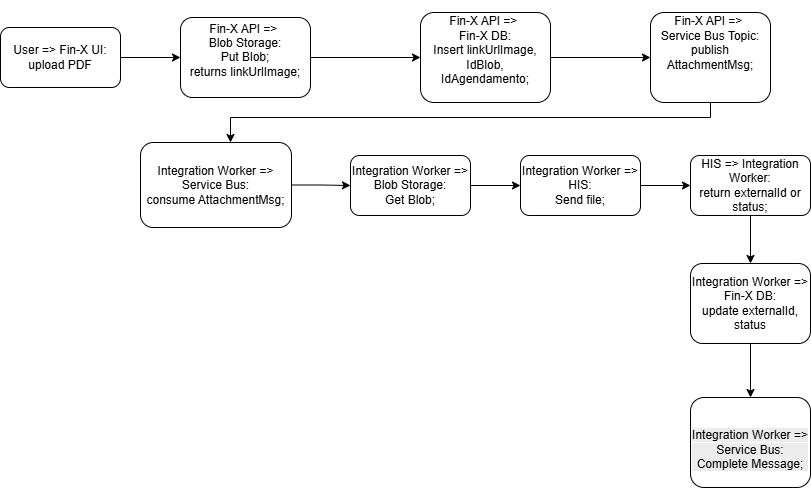

The diagram above was exported from draw.io. Its source (the exported page's mxGraphModel, read from the mxfile embedded in the PNG):
<mxGraphModel dx="703" dy="417" grid="1" gridSize="10" guides="1" tooltips="1" connect="1" arrows="1" fold="1" page="1" pageScale="1" pageWidth="827" pageHeight="1169" math="0" shadow="0">
  <root>
    <mxCell id="0" />
    <mxCell id="1" parent="0" />
    <mxCell id="AqtSYW7Hf-Y5VRsTKrQ0-2" edge="1" parent="1" source="AqtSYW7Hf-Y5VRsTKrQ0-1" style="edgeStyle=orthogonalEdgeStyle;rounded=0;orthogonalLoop=1;jettySize=auto;html=1;exitX=1;exitY=0.5;exitDx=0;exitDy=0;" target="AqtSYW7Hf-Y5VRsTKrQ0-3">
      <mxGeometry relative="1" as="geometry">
        <mxPoint x="250" y="90" as="targetPoint" />
      </mxGeometry>
    </mxCell>
    <mxCell id="AqtSYW7Hf-Y5VRsTKrQ0-1" parent="1" style="rounded=1;whiteSpace=wrap;html=1;" value="User =&amp;gt; Fin-X UI: upload PDF" vertex="1">
      <mxGeometry height="60" width="120" x="50" y="60" as="geometry" />
    </mxCell>
    <mxCell id="AqtSYW7Hf-Y5VRsTKrQ0-5" edge="1" parent="1" source="AqtSYW7Hf-Y5VRsTKrQ0-3" style="edgeStyle=orthogonalEdgeStyle;rounded=0;orthogonalLoop=1;jettySize=auto;html=1;" target="AqtSYW7Hf-Y5VRsTKrQ0-4" value="">
      <mxGeometry relative="1" as="geometry" />
    </mxCell>
    <mxCell id="AqtSYW7Hf-Y5VRsTKrQ0-3" parent="1" style="rounded=1;whiteSpace=wrap;html=1;" value="Fin-X API =&amp;gt;&amp;nbsp;&lt;div&gt;Blob Storage:&lt;/div&gt;&lt;div&gt;Put Blob;&lt;/div&gt;&lt;div&gt;returns linkUrlImage;&lt;/div&gt;&lt;div&gt;&lt;br&gt;&lt;/div&gt;" vertex="1">
      <mxGeometry height="80" width="130" x="230" y="50" as="geometry" />
    </mxCell>
    <mxCell id="AqtSYW7Hf-Y5VRsTKrQ0-7" edge="1" parent="1" source="AqtSYW7Hf-Y5VRsTKrQ0-4" style="edgeStyle=orthogonalEdgeStyle;rounded=0;orthogonalLoop=1;jettySize=auto;html=1;" target="AqtSYW7Hf-Y5VRsTKrQ0-6" value="">
      <mxGeometry relative="1" as="geometry" />
    </mxCell>
    <mxCell id="AqtSYW7Hf-Y5VRsTKrQ0-4" parent="1" style="rounded=1;whiteSpace=wrap;html=1;" value="Fin-X API =&amp;gt;&amp;nbsp;&lt;div&gt;Fin-X DB:&lt;/div&gt;&lt;div&gt;&lt;span style=&quot;background-color: transparent; color: light-dark(rgb(0, 0, 0), rgb(255, 255, 255));&quot;&gt;Insert linkUrlImage, IdBlob, IdAgendamento;&lt;/span&gt;&lt;/div&gt;&lt;div&gt;&lt;br&gt;&lt;/div&gt;" vertex="1">
      <mxGeometry height="90" width="130" x="470" y="45" as="geometry" />
    </mxCell>
    <mxCell id="AqtSYW7Hf-Y5VRsTKrQ0-9" edge="1" parent="1" source="AqtSYW7Hf-Y5VRsTKrQ0-6" style="edgeStyle=orthogonalEdgeStyle;rounded=0;orthogonalLoop=1;jettySize=auto;html=1;" target="AqtSYW7Hf-Y5VRsTKrQ0-8" value="">
      <mxGeometry relative="1" as="geometry">
        <Array as="points">
          <mxPoint x="760" y="150" />
          <mxPoint x="280" y="150" />
        </Array>
      </mxGeometry>
    </mxCell>
    <mxCell id="AqtSYW7Hf-Y5VRsTKrQ0-6" parent="1" style="whiteSpace=wrap;html=1;rounded=1;" value="&lt;br&gt;Fin-X API =&amp;gt;&amp;nbsp;&lt;div style=&quot;forced-color-adjust: none;&quot;&gt;&lt;span style=&quot;background-color: transparent; color: light-dark(rgb(0, 0, 0), rgb(255, 255, 255));&quot;&gt;Service Bus Topic:&lt;/span&gt;&lt;/div&gt;&lt;div style=&quot;forced-color-adjust: none;&quot;&gt;&lt;span style=&quot;background-color: transparent; color: light-dark(rgb(0, 0, 0), rgb(255, 255, 255));&quot;&gt;publish AttachmentMsg;&lt;/span&gt;&lt;/div&gt;&lt;div style=&quot;forced-color-adjust: none;&quot;&gt;&lt;br style=&quot;forced-color-adjust: none; color: rgb(0, 0, 0); font-family: Helvetica; font-size: 12px; font-style: normal; font-variant-ligatures: normal; font-variant-caps: normal; font-weight: 400; letter-spacing: normal; orphans: 2; text-align: center; text-indent: 0px; text-transform: none; widows: 2; word-spacing: 0px; -webkit-text-stroke-width: 0px; white-space: normal; background-color: rgb(236, 236, 236); text-decoration-thickness: initial; text-decoration-style: initial; text-decoration-color: initial;&quot;&gt;&lt;br&gt;&lt;br&gt;&lt;/div&gt;" vertex="1">
      <mxGeometry height="90" width="120" x="700" y="45" as="geometry" />
    </mxCell>
    <mxCell id="AqtSYW7Hf-Y5VRsTKrQ0-12" edge="1" parent="1" source="AqtSYW7Hf-Y5VRsTKrQ0-8" style="edgeStyle=orthogonalEdgeStyle;rounded=0;orthogonalLoop=1;jettySize=auto;html=1;" target="AqtSYW7Hf-Y5VRsTKrQ0-11" value="">
      <mxGeometry relative="1" as="geometry" />
    </mxCell>
    <mxCell id="AqtSYW7Hf-Y5VRsTKrQ0-8" parent="1" style="whiteSpace=wrap;html=1;rounded=1;" value="Integration Worker =&amp;gt;&lt;div&gt;Service Bus:&lt;/div&gt;&lt;div&gt;consume&amp;nbsp;&lt;span style=&quot;background-color: transparent; color: light-dark(rgb(0, 0, 0), rgb(255, 255, 255));&quot;&gt;AttachmentMsg;&lt;/span&gt;&lt;/div&gt;" vertex="1">
      <mxGeometry height="85" width="151" x="190" y="175" as="geometry" />
    </mxCell>
    <mxCell id="AqtSYW7Hf-Y5VRsTKrQ0-14" edge="1" parent="1" source="AqtSYW7Hf-Y5VRsTKrQ0-11" style="edgeStyle=orthogonalEdgeStyle;rounded=0;orthogonalLoop=1;jettySize=auto;html=1;" target="AqtSYW7Hf-Y5VRsTKrQ0-13" value="">
      <mxGeometry relative="1" as="geometry" />
    </mxCell>
    <mxCell id="AqtSYW7Hf-Y5VRsTKrQ0-11" parent="1" style="whiteSpace=wrap;html=1;rounded=1;" value="Integration Worker =&amp;gt;&lt;div&gt;Blob Storage:&lt;/div&gt;&lt;div&gt;Get Blob;&lt;/div&gt;" vertex="1">
      <mxGeometry height="60" width="120" x="400" y="188" as="geometry" />
    </mxCell>
    <mxCell id="AqtSYW7Hf-Y5VRsTKrQ0-20" edge="1" parent="1" source="AqtSYW7Hf-Y5VRsTKrQ0-13" style="edgeStyle=orthogonalEdgeStyle;rounded=0;orthogonalLoop=1;jettySize=auto;html=1;" target="AqtSYW7Hf-Y5VRsTKrQ0-15" value="">
      <mxGeometry relative="1" as="geometry" />
    </mxCell>
    <mxCell id="AqtSYW7Hf-Y5VRsTKrQ0-13" parent="1" style="whiteSpace=wrap;html=1;rounded=1;" value="Integration Worker =&amp;gt;&lt;div&gt;HIS:&lt;/div&gt;&lt;div&gt;Send file;&lt;/div&gt;" vertex="1">
      <mxGeometry height="60" width="120" x="570" y="188" as="geometry" />
    </mxCell>
    <mxCell id="AqtSYW7Hf-Y5VRsTKrQ0-21" edge="1" parent="1" source="AqtSYW7Hf-Y5VRsTKrQ0-15" style="edgeStyle=orthogonalEdgeStyle;rounded=0;orthogonalLoop=1;jettySize=auto;html=1;" target="AqtSYW7Hf-Y5VRsTKrQ0-17" value="">
      <mxGeometry relative="1" as="geometry" />
    </mxCell>
    <mxCell id="AqtSYW7Hf-Y5VRsTKrQ0-15" parent="1" style="whiteSpace=wrap;html=1;rounded=1;" value="HIS =&amp;gt; Integration Worker:&lt;div&gt;return externalId or status;&lt;/div&gt;" vertex="1">
      <mxGeometry height="60" width="120" x="740" y="188" as="geometry" />
    </mxCell>
    <mxCell id="AqtSYW7Hf-Y5VRsTKrQ0-23" edge="1" parent="1" source="AqtSYW7Hf-Y5VRsTKrQ0-17" style="edgeStyle=orthogonalEdgeStyle;rounded=0;orthogonalLoop=1;jettySize=auto;html=1;" target="AqtSYW7Hf-Y5VRsTKrQ0-22" value="">
      <mxGeometry relative="1" as="geometry" />
    </mxCell>
    <mxCell id="AqtSYW7Hf-Y5VRsTKrQ0-17" parent="1" style="whiteSpace=wrap;html=1;rounded=1;" value="Integration Worker =&amp;gt;&lt;div&gt;Fin-X DB:&lt;/div&gt;&lt;div&gt;update externalId, status&lt;/div&gt;" vertex="1">
      <mxGeometry height="80" width="120" x="740" y="296" as="geometry" />
    </mxCell>
    <mxCell id="AqtSYW7Hf-Y5VRsTKrQ0-22" parent="1" style="whiteSpace=wrap;html=1;rounded=1;" value="&lt;br&gt;&lt;span style=&quot;color: rgb(0, 0, 0); font-family: Helvetica; font-size: 12px; font-style: normal; font-variant-ligatures: normal; font-variant-caps: normal; font-weight: 400; letter-spacing: normal; orphans: 2; text-align: center; text-indent: 0px; text-transform: none; widows: 2; word-spacing: 0px; -webkit-text-stroke-width: 0px; white-space: normal; background-color: rgb(236, 236, 236); text-decoration-thickness: initial; text-decoration-style: initial; text-decoration-color: initial; float: none; display: inline !important;&quot;&gt;Integration Worker =&amp;gt;&lt;/span&gt;&lt;div style=&quot;forced-color-adjust: none; color: rgb(0, 0, 0); font-family: Helvetica; font-size: 12px; font-style: normal; font-variant-ligatures: normal; font-variant-caps: normal; font-weight: 400; letter-spacing: normal; orphans: 2; text-align: center; text-indent: 0px; text-transform: none; widows: 2; word-spacing: 0px; -webkit-text-stroke-width: 0px; white-space: normal; background-color: rgb(236, 236, 236); text-decoration-thickness: initial; text-decoration-style: initial; text-decoration-color: initial;&quot;&gt;Service Bus:&lt;/div&gt;&lt;div style=&quot;forced-color-adjust: none; color: rgb(0, 0, 0); font-family: Helvetica; font-size: 12px; font-style: normal; font-variant-ligatures: normal; font-variant-caps: normal; font-weight: 400; letter-spacing: normal; orphans: 2; text-align: center; text-indent: 0px; text-transform: none; widows: 2; word-spacing: 0px; -webkit-text-stroke-width: 0px; white-space: normal; background-color: rgb(236, 236, 236); text-decoration-thickness: initial; text-decoration-style: initial; text-decoration-color: initial;&quot;&gt;Complete Message;&lt;/div&gt;" vertex="1">
      <mxGeometry height="90" width="120" x="740" y="430" as="geometry" />
    </mxCell>
  </root>
</mxGraphModel>